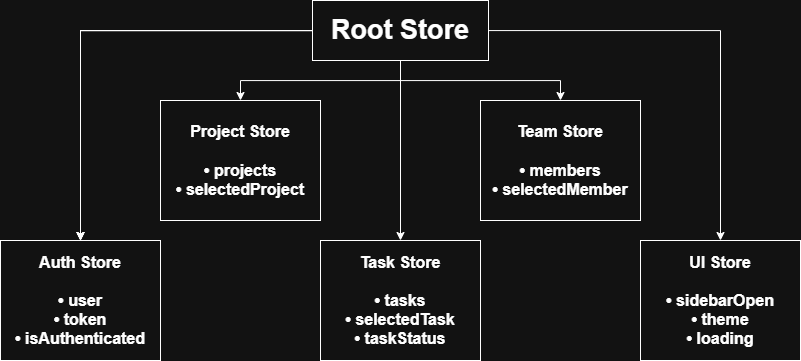

The diagram above was exported from draw.io. Its source (the exported page's mxGraphModel, read from the mxfile embedded in the PNG):
<mxGraphModel dx="1032" dy="581" grid="1" gridSize="10" guides="1" tooltips="1" connect="1" arrows="1" fold="1" page="1" pageScale="1" pageWidth="827" pageHeight="1169" background="none" math="0" shadow="0">
  <root>
    <mxCell id="0" />
    <mxCell id="1" parent="0" />
    <mxCell id="8--hfWyU0XABgO2XwHba-3" edge="1" parent="1" source="8--hfWyU0XABgO2XwHba-1" style="edgeStyle=orthogonalEdgeStyle;rounded=0;orthogonalLoop=1;jettySize=auto;html=1;" target="8--hfWyU0XABgO2XwHba-2" value="">
      <mxGeometry relative="1" as="geometry" />
    </mxCell>
    <mxCell id="8--hfWyU0XABgO2XwHba-4" edge="1" parent="1" source="8--hfWyU0XABgO2XwHba-1" style="edgeStyle=orthogonalEdgeStyle;rounded=0;orthogonalLoop=1;jettySize=auto;html=1;" target="8--hfWyU0XABgO2XwHba-2" value="">
      <mxGeometry relative="1" as="geometry" />
    </mxCell>
    <mxCell id="8--hfWyU0XABgO2XwHba-5" edge="1" parent="1" source="8--hfWyU0XABgO2XwHba-1" style="edgeStyle=orthogonalEdgeStyle;rounded=0;orthogonalLoop=1;jettySize=auto;html=1;" target="8--hfWyU0XABgO2XwHba-2" value="">
      <mxGeometry relative="1" as="geometry" />
    </mxCell>
    <mxCell id="8--hfWyU0XABgO2XwHba-6" edge="1" parent="1" source="8--hfWyU0XABgO2XwHba-1" style="edgeStyle=orthogonalEdgeStyle;rounded=0;orthogonalLoop=1;jettySize=auto;html=1;" target="8--hfWyU0XABgO2XwHba-2" value="">
      <mxGeometry relative="1" as="geometry">
        <Array as="points">
          <mxPoint x="90" y="70" />
        </Array>
      </mxGeometry>
    </mxCell>
    <mxCell id="8--hfWyU0XABgO2XwHba-8" edge="1" parent="1" source="8--hfWyU0XABgO2XwHba-1" style="edgeStyle=orthogonalEdgeStyle;rounded=0;orthogonalLoop=1;jettySize=auto;html=1;" target="8--hfWyU0XABgO2XwHba-7" value="">
      <mxGeometry relative="1" as="geometry" />
    </mxCell>
    <mxCell id="8--hfWyU0XABgO2XwHba-10" edge="1" parent="1" source="8--hfWyU0XABgO2XwHba-1" style="edgeStyle=orthogonalEdgeStyle;rounded=0;orthogonalLoop=1;jettySize=auto;html=1;" target="8--hfWyU0XABgO2XwHba-9" value="">
      <mxGeometry relative="1" as="geometry" />
    </mxCell>
    <mxCell id="8--hfWyU0XABgO2XwHba-12" edge="1" parent="1" source="8--hfWyU0XABgO2XwHba-1" style="edgeStyle=orthogonalEdgeStyle;rounded=0;orthogonalLoop=1;jettySize=auto;html=1;" target="8--hfWyU0XABgO2XwHba-11" value="">
      <mxGeometry relative="1" as="geometry" />
    </mxCell>
    <mxCell id="8--hfWyU0XABgO2XwHba-14" edge="1" parent="1" source="8--hfWyU0XABgO2XwHba-1" style="edgeStyle=orthogonalEdgeStyle;rounded=0;orthogonalLoop=1;jettySize=auto;html=1;" target="8--hfWyU0XABgO2XwHba-13" value="">
      <mxGeometry relative="1" as="geometry" />
    </mxCell>
    <mxCell id="8--hfWyU0XABgO2XwHba-1" parent="1" style="rounded=0;whiteSpace=wrap;html=1;" value="&lt;font style=&quot;font-size: 27px;&quot;&gt;&lt;b&gt;Root Store&lt;/b&gt;&lt;/font&gt;" vertex="1">
      <mxGeometry height="60" width="176" x="322" y="40" as="geometry" />
    </mxCell>
    <mxCell id="8--hfWyU0XABgO2XwHba-2" parent="1" style="whiteSpace=wrap;html=1;rounded=0;fontSize=16;fontStyle=1" value="&lt;div&gt;Auth Store&lt;/div&gt;&lt;div&gt;&lt;br&gt;&lt;/div&gt;&lt;div&gt;• user&lt;/div&gt;&lt;div&gt;• token&lt;/div&gt;&lt;div&gt;• isAuthenticated&lt;/div&gt;" vertex="1">
      <mxGeometry height="120" width="160" x="10" y="280" as="geometry" />
    </mxCell>
    <mxCell id="8--hfWyU0XABgO2XwHba-7" parent="1" style="whiteSpace=wrap;html=1;rounded=0;fontSize=16;fontStyle=1" value="&lt;div&gt;Project Store&lt;/div&gt;&lt;div&gt;&lt;br&gt;&lt;/div&gt;&lt;div&gt;• projects&lt;/div&gt;&lt;div&gt;• selectedProject&lt;/div&gt;" vertex="1">
      <mxGeometry height="120" width="160" x="170" y="140" as="geometry" />
    </mxCell>
    <mxCell id="8--hfWyU0XABgO2XwHba-9" parent="1" style="whiteSpace=wrap;html=1;rounded=0;fontSize=16;fontStyle=1" value="&lt;div&gt;Team Store&lt;/div&gt;&lt;div&gt;&lt;br&gt;&lt;/div&gt;&lt;div&gt;• members&lt;/div&gt;&lt;div&gt;• selectedMember&lt;/div&gt;" vertex="1">
      <mxGeometry height="120" width="160" x="490" y="140" as="geometry" />
    </mxCell>
    <mxCell id="8--hfWyU0XABgO2XwHba-11" parent="1" style="whiteSpace=wrap;html=1;rounded=0;fontSize=16;fontStyle=1" value="&lt;div&gt;UI Store&lt;/div&gt;&lt;div&gt;&lt;br&gt;&lt;/div&gt;&lt;div&gt;• sidebarOpen&lt;/div&gt;&lt;div&gt;• theme&lt;/div&gt;&lt;div&gt;• loading&lt;/div&gt;" vertex="1">
      <mxGeometry height="120" width="160" x="650" y="280" as="geometry" />
    </mxCell>
    <mxCell id="8--hfWyU0XABgO2XwHba-13" parent="1" style="whiteSpace=wrap;html=1;rounded=0;fontSize=16;fontStyle=1" value="&lt;div&gt;Task Store&lt;/div&gt;&lt;div&gt;&lt;br&gt;&lt;/div&gt;&lt;div&gt;• tasks&lt;/div&gt;&lt;div&gt;• selectedTask&lt;/div&gt;&lt;div&gt;• taskStatus&lt;/div&gt;" vertex="1">
      <mxGeometry height="120" width="160" x="330" y="280" as="geometry" />
    </mxCell>
  </root>
</mxGraphModel>